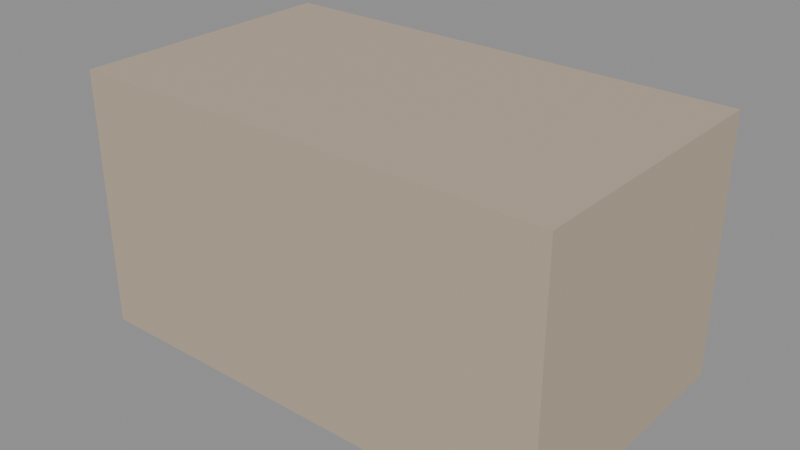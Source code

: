 # Source: kit_interior_table_a.blend  (saved by Blender 5.2.45; exported with 4.5.12 LTS)
import bpy
from mathutils import Matrix  # noqa: F401  (used for matrix-valued properties, if any)

bpy.ops.wm.read_factory_settings(use_empty=True)
scene = bpy.context.scene
scene.name = 'Scene'

# ---- materials (node trees are filled in below, after node groups)
mat_kit_interior_table = bpy.data.materials.new('kit_interior_table')

# ---- material node trees
mat_kit_interior_table.use_nodes = True; mat_kit_interior_table.node_tree.nodes.clear()
_N = mat_kit_interior_table.node_tree.nodes; _L = mat_kit_interior_table.node_tree.links
n0 = _N.new('ShaderNodeBsdfPrincipled'); n0.name = 'Principled BSDF'; n0.location = (-200, 100)
n0.inputs[0].default_value = (0.5, 0.4, 0.3, 1.0)
n0.inputs[10].default_value = 0.005
n1 = _N.new('ShaderNodeOutputMaterial'); n1.name = 'Material Output'; n1.location = (200, 100)
_L.new(n0.outputs[0], n1.inputs[0])
n1.is_active_output = True

# ---- meshes
me_cube = bpy.data.meshes.new('Cube')
me_cube.from_pydata([(-0.7, -0.4, 0.0), (-0.7, -0.4, 0.75), (-0.7, 0.4, 0.0), (-0.7, 0.4, 0.75), (0.7, -0.4, 0.0), (0.7, -0.4, 0.75), (0.7, 0.4, 0.0), (0.7, 0.4, 0.75)], [], [(0, 1, 3, 2), (2, 3, 7, 6), (6, 7, 5, 4), (4, 5, 1, 0), (2, 6, 4, 0), (7, 3, 1, 5)])
_uv = me_cube.uv_layers.new(name='UVMap')
_uv.uv.foreach_set('vector', [0.375, 0.0, 0.625, 0.0, 0.625, 0.25, 0.375, 0.25, 0.375, 0.25, 0.625, 0.25, 0.625, 0.5, 0.375, 0.5, 0.375, 0.5, 0.625, 0.5, 0.625, 0.75, 0.375, 0.75, 0.375, 0.75, 0.625, 0.75, 0.625, 1.0, 0.375, 1.0, 0.125, 0.5, 0.375, 0.5, 0.375, 0.75, 0.125, 0.75, 0.625, 0.5, 0.875, 0.5, 0.875, 0.75, 0.625, 0.75])
me_cube.materials.append(mat_kit_interior_table)
me_cube.update()

# ---- objects
ob_kit_interior_table_a = bpy.data.objects.new('kit_interior_table_a', me_cube)

# ---- transforms, parenting, visibility, modifiers, constraints
ob_kit_interior_table_a.location = (0.0, 0.0, 0.0)

# ---- collection membership
scene.collection.objects.link(ob_kit_interior_table_a)

# ---- scene / render settings (as saved in the file)
scene.frame_start = 1; scene.frame_end = 250; scene.frame_set(1)
scene.render.engine = 'BLENDER_EEVEE_NEXT'
scene.render.bake_bias = 0.0
scene.render.bake_samples = 0
scene.render.compositor_device = 'GPU'
scene.eevee.use_volume_custom_range = False
scene.eevee.fast_gi_thickness_near = 0.1
scene.eevee.fast_gi_thickness_far = 0.0
scene.eevee.ray_tracing_options.screen_trace_thickness = 0.1
bpy.context.view_layer.update()

# ---- added for rendering (the .blend has no active camera and no usable light): camera, sun + grey world if the file has none
cam_auto = bpy.data.cameras.new('AutoCamera')
cam_auto.lens = 50.0
cam_auto.sensor_width = 36.0
cam_auto.clip_end = 1000.0
ob_auto_camera = bpy.data.objects.new('AutoCamera', cam_auto)
scene.collection.objects.link(ob_auto_camera)
ob_auto_camera.location = (1.64537, -1.97444, 1.69129)
ob_auto_camera.rotation_euler = (1.09748, -7.21219e-08, 0.694738)
scene.camera = ob_auto_camera
light_auto_sun = bpy.data.lights.new('AutoSun', 'SUN')
light_auto_sun.energy = 3.0
light_auto_sun.angle = 0.0523599
ob_auto_sun = bpy.data.objects.new('AutoSun', light_auto_sun)
scene.collection.objects.link(ob_auto_sun)
ob_auto_sun.rotation_euler = (0.872665, 0.174533, 0.523599)
if scene.world is None:
    world_auto = bpy.data.worlds.new('AutoWorld')
    world_auto.color = (0.3, 0.3, 0.3)
    scene.world = world_auto
bpy.context.view_layer.update()
